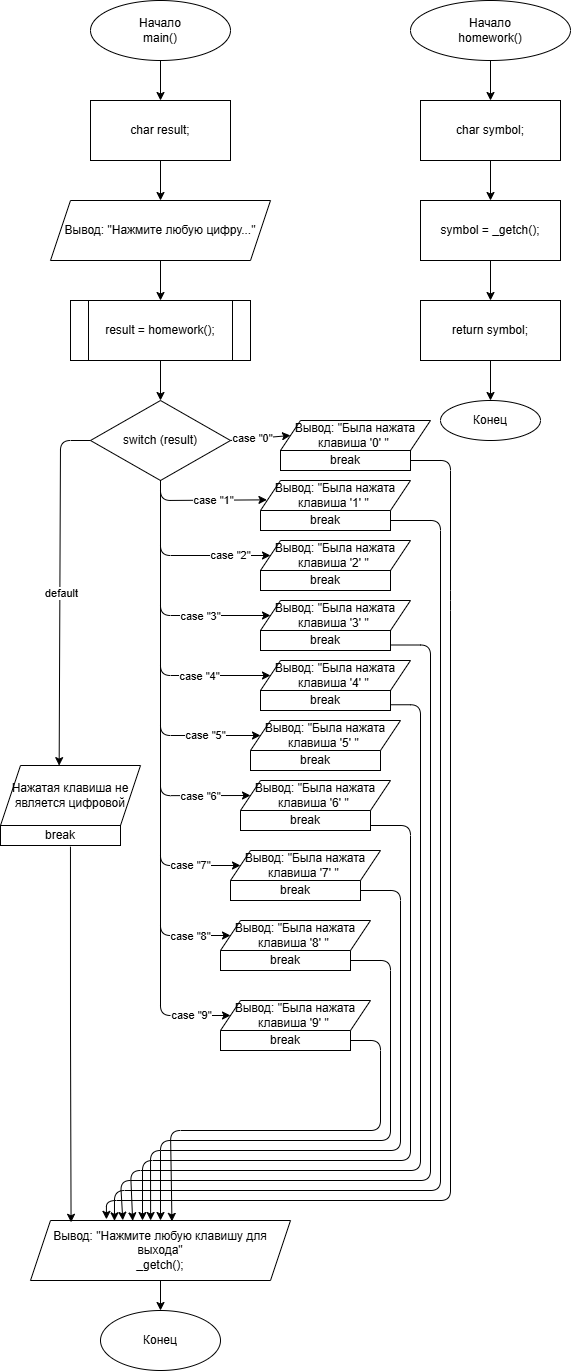

The diagram above was exported from draw.io. Its source (the exported page's mxGraphModel, read from the mxfile embedded in the PNG):
<mxGraphModel dx="1776" dy="922" grid="1" gridSize="10" guides="1" tooltips="1" connect="1" arrows="1" fold="1" page="1" pageScale="1" pageWidth="827" pageHeight="1169" math="0" shadow="0">
  <root>
    <mxCell id="0" />
    <mxCell id="1" parent="0" />
    <mxCell id="m1" parent="1" style="ellipse;whiteSpace=wrap;html=1;" value="Начало&lt;div&gt;main()&lt;/div&gt;" vertex="1">
      <mxGeometry height="60" width="140" x="160" y="40" as="geometry" />
    </mxCell>
    <mxCell id="m2" parent="1" style="rounded=0;whiteSpace=wrap;html=1;" value="char result;" vertex="1">
      <mxGeometry height="60" width="140" x="160" y="140" as="geometry" />
    </mxCell>
    <mxCell id="m3" parent="1" style="shape=parallelogram;perimeter=parallelogramPerimeter;whiteSpace=wrap;html=1;fixedSize=1;" value="Вывод: &amp;quot;Нажмите любую цифру...&amp;quot;" vertex="1">
      <mxGeometry height="60" width="220" x="120" y="240" as="geometry" />
    </mxCell>
    <mxCell id="m4" parent="1" style="shape=process;whiteSpace=wrap;html=1;backgroundBorder=1;" value="result = homework();" vertex="1">
      <mxGeometry height="60" width="180" x="140" y="340" as="geometry" />
    </mxCell>
    <mxCell id="m5" parent="1" style="rhombus;whiteSpace=wrap;html=1;" value="switch (result)" vertex="1">
      <mxGeometry height="80" width="140" x="160" y="440" as="geometry" />
    </mxCell>
    <mxCell id="m6" parent="1" style="shape=parallelogram;perimeter=parallelogramPerimeter;whiteSpace=wrap;html=1;fixedSize=1;" value="Нажатая клавиша не является цифровой" vertex="1">
      <mxGeometry height="60" width="140" x="70" y="805" as="geometry" />
    </mxCell>
    <mxCell id="m7" parent="1" style="shape=parallelogram;perimeter=parallelogramPerimeter;whiteSpace=wrap;html=1;fixedSize=1;" value="Вывод: &amp;quot;Нажмите любую клавишу для выхода&amp;quot;&lt;br&gt;_getch();" vertex="1">
      <mxGeometry height="60" width="260" x="100" y="1260" as="geometry" />
    </mxCell>
    <mxCell id="m8" parent="1" style="ellipse;whiteSpace=wrap;html=1;" value="Конец" vertex="1">
      <mxGeometry height="60" width="120" x="170" y="1350" as="geometry" />
    </mxCell>
    <mxCell id="me1" edge="1" parent="1" source="m1" target="m2">
      <mxGeometry relative="1" as="geometry" />
    </mxCell>
    <mxCell id="me2" edge="1" parent="1" source="m2" target="m3">
      <mxGeometry relative="1" as="geometry" />
    </mxCell>
    <mxCell id="me3" edge="1" parent="1" source="m3" target="m4">
      <mxGeometry relative="1" as="geometry" />
    </mxCell>
    <mxCell id="me4" edge="1" parent="1" source="m4" target="m5">
      <mxGeometry relative="1" as="geometry" />
    </mxCell>
    <mxCell id="me5" edge="1" parent="1" source="m5" style="entryX=0;entryY=0.5;entryDx=0;entryDy=0;" target="3djmmj5qF979d5L63E22-2">
      <mxGeometry relative="1" as="geometry">
        <Array as="points">
          <mxPoint x="300" y="480" />
        </Array>
      </mxGeometry>
    </mxCell>
    <mxCell id="3djmmj5qF979d5L63E22-6" connectable="0" parent="me5" style="edgeLabel;html=1;align=center;verticalAlign=middle;resizable=0;points=[];inheritText=1;" value="case &quot;0&quot;" vertex="1">
      <mxGeometry relative="1" x="-0.25" y="1" as="geometry">
        <mxPoint x="-1" as="offset" />
      </mxGeometry>
    </mxCell>
    <mxCell id="me6" edge="1" parent="1" source="m5" style="exitX=0;exitY=0.5;exitDx=0;exitDy=0;entryX=0.419;entryY=0.002;entryDx=0;entryDy=0;entryPerimeter=0;" target="m6">
      <mxGeometry relative="1" x="0.5234" as="geometry">
        <Array as="points">
          <mxPoint x="130" y="480" />
        </Array>
        <mxPoint x="99.995" y="920" as="sourcePoint" />
        <mxPoint x="120" y="800" as="targetPoint" />
      </mxGeometry>
    </mxCell>
    <mxCell id="3djmmj5qF979d5L63E22-55" connectable="0" parent="me6" style="edgeLabel;html=1;align=center;verticalAlign=middle;resizable=0;points=[];inheritText=1;" value="default" vertex="1">
      <mxGeometry relative="1" x="0.0259" y="1" as="geometry">
        <mxPoint as="offset" />
      </mxGeometry>
    </mxCell>
    <mxCell id="me7" edge="1" parent="1" source="m7" target="m8">
      <mxGeometry relative="1" as="geometry" />
    </mxCell>
    <mxCell id="h1" parent="1" style="ellipse;whiteSpace=wrap;html=1;" value="Начало&lt;div&gt;homework()&lt;/div&gt;" vertex="1">
      <mxGeometry height="60" width="160" x="480" y="40" as="geometry" />
    </mxCell>
    <mxCell id="h2" parent="1" style="rounded=0;whiteSpace=wrap;html=1;" value="char symbol;" vertex="1">
      <mxGeometry height="60" width="140" x="490" y="140" as="geometry" />
    </mxCell>
    <mxCell id="h3" parent="1" style="rounded=0;whiteSpace=wrap;html=1;" value="symbol = _getch();" vertex="1">
      <mxGeometry height="60" width="140" x="490" y="240" as="geometry" />
    </mxCell>
    <mxCell id="h4" parent="1" style="rounded=0;whiteSpace=wrap;html=1;" value="return symbol;" vertex="1">
      <mxGeometry height="60" width="140" x="490" y="340" as="geometry" />
    </mxCell>
    <mxCell id="h5" parent="1" style="ellipse;whiteSpace=wrap;html=1;" value="Конец" vertex="1">
      <mxGeometry height="40" width="100" x="510" y="440" as="geometry" />
    </mxCell>
    <mxCell id="he1" edge="1" parent="1" source="h1" target="h2">
      <mxGeometry relative="1" as="geometry" />
    </mxCell>
    <mxCell id="he2" edge="1" parent="1" source="h2" target="h3">
      <mxGeometry relative="1" as="geometry" />
    </mxCell>
    <mxCell id="he3" edge="1" parent="1" source="h3" target="h4">
      <mxGeometry relative="1" as="geometry" />
    </mxCell>
    <mxCell id="he4" edge="1" parent="1" source="h4" target="h5">
      <mxGeometry relative="1" as="geometry" />
    </mxCell>
    <mxCell id="3djmmj5qF979d5L63E22-2" parent="1" style="shape=parallelogram;perimeter=parallelogramPerimeter;whiteSpace=wrap;html=1;fixedSize=1;" value="Вывод: &quot;Была нажата клавиша '0' &quot;&amp;nbsp;" vertex="1">
      <mxGeometry height="30" width="150" x="350" y="460" as="geometry" />
    </mxCell>
    <mxCell id="3djmmj5qF979d5L63E22-3" parent="1" style="html=1;whiteSpace=wrap;" value="break" vertex="1">
      <mxGeometry height="20" width="130" x="330" y="550" as="geometry" />
    </mxCell>
    <mxCell id="3djmmj5qF979d5L63E22-4" parent="1" style="html=1;whiteSpace=wrap;" value="break" vertex="1">
      <mxGeometry height="20" width="130" x="350" y="490" as="geometry" />
    </mxCell>
    <mxCell id="3djmmj5qF979d5L63E22-5" edge="1" parent="1" source="3djmmj5qF979d5L63E22-4" style="exitX=1;exitY=0.5;exitDx=0;exitDy=0;entryX=0.292;entryY=-0.019;entryDx=0;entryDy=0;entryPerimeter=0;" target="m7">
      <mxGeometry relative="1" x="-0.2563" as="geometry">
        <Array as="points">
          <mxPoint x="520" y="500" />
          <mxPoint x="520" y="640" />
          <mxPoint x="520" y="1240" />
          <mxPoint x="175.92" y="1240" />
        </Array>
        <mxPoint x="500" y="510" as="sourcePoint" />
        <mxPoint x="500" y="560" as="targetPoint" />
      </mxGeometry>
    </mxCell>
    <mxCell id="3djmmj5qF979d5L63E22-7" edge="1" parent="1" style="entryX=0.043;entryY=0.645;entryDx=0;entryDy=0;entryPerimeter=0;" target="3djmmj5qF979d5L63E22-8">
      <mxGeometry relative="1" x="0.1429" as="geometry">
        <Array as="points">
          <mxPoint x="230" y="540" />
        </Array>
        <mxPoint x="230" y="520" as="sourcePoint" />
        <mxPoint x="340" y="550" as="targetPoint" />
      </mxGeometry>
    </mxCell>
    <mxCell id="3djmmj5qF979d5L63E22-9" connectable="0" parent="3djmmj5qF979d5L63E22-7" style="edgeLabel;html=1;align=center;verticalAlign=middle;resizable=0;points=[];inheritText=1;" value="case &quot;1&quot;" vertex="1">
      <mxGeometry relative="1" x="0.1619" as="geometry">
        <mxPoint as="offset" />
      </mxGeometry>
    </mxCell>
    <mxCell id="3djmmj5qF979d5L63E22-8" parent="1" style="shape=parallelogram;perimeter=parallelogramPerimeter;whiteSpace=wrap;html=1;fixedSize=1;" value="Вывод: &quot;Была нажата клавиша '1' &quot;&amp;nbsp;" vertex="1">
      <mxGeometry height="30" width="150" x="330" y="520" as="geometry" />
    </mxCell>
    <mxCell id="3djmmj5qF979d5L63E22-10" edge="1" parent="1" style="exitX=1;exitY=0.5;exitDx=0;exitDy=0;entryX=0.323;entryY=0.006;entryDx=0;entryDy=0;entryPerimeter=0;" target="m7">
      <mxGeometry relative="1" x="0.1241" as="geometry">
        <Array as="points">
          <mxPoint x="510" y="560" />
          <mxPoint x="510" y="1230" />
          <mxPoint x="183.98" y="1230" />
        </Array>
        <mxPoint x="460" y="560" as="sourcePoint" />
        <mxPoint x="240.00000000000003" y="935" as="targetPoint" />
      </mxGeometry>
    </mxCell>
    <mxCell id="3djmmj5qF979d5L63E22-11" parent="1" style="shape=parallelogram;perimeter=parallelogramPerimeter;whiteSpace=wrap;html=1;fixedSize=1;" value="Вывод: &quot;Была нажата клавиша '2' &quot;&amp;nbsp;" vertex="1">
      <mxGeometry height="30" width="150" x="330" y="580" as="geometry" />
    </mxCell>
    <mxCell id="3djmmj5qF979d5L63E22-12" parent="1" style="html=1;whiteSpace=wrap;" value="break" vertex="1">
      <mxGeometry height="20" width="130" x="330" y="610" as="geometry" />
    </mxCell>
    <mxCell id="3djmmj5qF979d5L63E22-13" edge="1" parent="1" source="m5" style="exitX=0.5;exitY=1;exitDx=0;exitDy=0;entryX=0;entryY=0.5;entryDx=0;entryDy=0;" target="3djmmj5qF979d5L63E22-11">
      <mxGeometry relative="1" x="0.5452" as="geometry">
        <Array as="points">
          <mxPoint x="230" y="595" />
        </Array>
        <mxPoint x="260" y="630" as="sourcePoint" />
        <mxPoint x="370" y="660" as="targetPoint" />
      </mxGeometry>
    </mxCell>
    <mxCell id="3djmmj5qF979d5L63E22-14" connectable="0" parent="3djmmj5qF979d5L63E22-13" style="edgeLabel;html=1;align=center;verticalAlign=middle;resizable=0;points=[];inheritText=1;" value="case &quot;2&quot;" vertex="1">
      <mxGeometry relative="1" x="0.5534" as="geometry">
        <mxPoint as="offset" />
      </mxGeometry>
    </mxCell>
    <mxCell id="3djmmj5qF979d5L63E22-15" parent="1" style="shape=parallelogram;perimeter=parallelogramPerimeter;whiteSpace=wrap;html=1;fixedSize=1;" value="Вывод: &quot;Была нажата клавиша '3' &quot;&amp;nbsp;" vertex="1">
      <mxGeometry height="30" width="150" x="330" y="640" as="geometry" />
    </mxCell>
    <mxCell id="3djmmj5qF979d5L63E22-16" parent="1" style="html=1;whiteSpace=wrap;" value="break" vertex="1">
      <mxGeometry height="20" width="130" x="330" y="670" as="geometry" />
    </mxCell>
    <mxCell id="3djmmj5qF979d5L63E22-17" edge="1" parent="1" source="m5" style="exitX=0.5;exitY=1;exitDx=0;exitDy=0;entryX=0;entryY=0.5;entryDx=0;entryDy=0;" target="3djmmj5qF979d5L63E22-15">
      <mxGeometry relative="1" x="0.7068" as="geometry">
        <Array as="points">
          <mxPoint x="230" y="655" />
        </Array>
        <mxPoint x="230" y="630" as="sourcePoint" />
        <mxPoint x="340" y="705" as="targetPoint" />
      </mxGeometry>
    </mxCell>
    <mxCell id="3djmmj5qF979d5L63E22-21" connectable="0" parent="3djmmj5qF979d5L63E22-17" style="edgeLabel;html=1;align=center;verticalAlign=middle;resizable=0;points=[];inheritText=1;" value="case &quot;3&quot;" vertex="1">
      <mxGeometry relative="1" x="0.4247" y="-1" as="geometry">
        <mxPoint as="offset" />
      </mxGeometry>
    </mxCell>
    <mxCell id="3djmmj5qF979d5L63E22-19" edge="1" parent="1" style="exitX=1;exitY=0.5;exitDx=0;exitDy=0;entryX=0.355;entryY=-0.003;entryDx=0;entryDy=0;entryPerimeter=0;" target="m7">
      <mxGeometry relative="1" x="0.0806" as="geometry">
        <Array as="points">
          <mxPoint x="500" y="684.5" />
          <mxPoint x="500" y="1220" />
          <mxPoint x="190" y="1220" />
        </Array>
        <mxPoint x="460" y="684.5" as="sourcePoint" />
        <mxPoint x="224.01999999999987" y="1000" as="targetPoint" />
      </mxGeometry>
    </mxCell>
    <mxCell id="3djmmj5qF979d5L63E22-22" edge="1" parent="1" source="m5" style="exitX=0.5;exitY=1;exitDx=0;exitDy=0;entryX=0;entryY=0.5;entryDx=0;entryDy=0;" target="3djmmj5qF979d5L63E22-26">
      <mxGeometry relative="1" x="0.7785" as="geometry">
        <Array as="points">
          <mxPoint x="230" y="715" />
        </Array>
        <mxPoint x="240" y="760" as="sourcePoint" />
        <mxPoint x="350" y="835" as="targetPoint" />
      </mxGeometry>
    </mxCell>
    <mxCell id="3djmmj5qF979d5L63E22-28" connectable="0" parent="3djmmj5qF979d5L63E22-22" style="edgeLabel;html=1;align=center;verticalAlign=middle;resizable=0;points=[];inheritText=1;" value="case &quot;4&quot;" vertex="1">
      <mxGeometry relative="1" x="0.5279" as="geometry">
        <mxPoint as="offset" />
      </mxGeometry>
    </mxCell>
    <mxCell id="3djmmj5qF979d5L63E22-24" edge="1" parent="1" style="exitX=1;exitY=0.5;exitDx=0;exitDy=0;entryX=0.393;entryY=0.006;entryDx=0;entryDy=0;entryPerimeter=0;" target="m7">
      <mxGeometry relative="1" x="0.727" as="geometry">
        <Array as="points">
          <mxPoint x="490" y="744.26" />
          <mxPoint x="490" y="1210" />
          <mxPoint x="200" y="1210" />
        </Array>
        <mxPoint x="460" y="744.26" as="sourcePoint" />
        <mxPoint x="260.67999999999995" y="1000" as="targetPoint" />
      </mxGeometry>
    </mxCell>
    <mxCell id="3djmmj5qF979d5L63E22-26" parent="1" style="shape=parallelogram;perimeter=parallelogramPerimeter;whiteSpace=wrap;html=1;fixedSize=1;" value="Вывод: &quot;Была нажата клавиша '4' &quot;&amp;nbsp;" vertex="1">
      <mxGeometry height="30" width="150" x="330" y="700" as="geometry" />
    </mxCell>
    <mxCell id="3djmmj5qF979d5L63E22-27" parent="1" style="html=1;whiteSpace=wrap;" value="break" vertex="1">
      <mxGeometry height="20" width="130" x="330" y="730" as="geometry" />
    </mxCell>
    <mxCell id="3djmmj5qF979d5L63E22-29" parent="1" style="html=1;whiteSpace=wrap;" value="break" vertex="1">
      <mxGeometry height="20" width="130" x="310" y="850" as="geometry" />
    </mxCell>
    <mxCell id="3djmmj5qF979d5L63E22-30" parent="1" style="html=1;whiteSpace=wrap;" value="break" vertex="1">
      <mxGeometry height="20" width="130" x="300" y="920" as="geometry" />
    </mxCell>
    <mxCell id="3djmmj5qF979d5L63E22-31" parent="1" style="html=1;whiteSpace=wrap;" value="break" vertex="1">
      <mxGeometry height="20" width="130" x="320" y="790" as="geometry" />
    </mxCell>
    <mxCell id="3djmmj5qF979d5L63E22-32" parent="1" style="html=1;whiteSpace=wrap;" value="break" vertex="1">
      <mxGeometry height="20" width="130" x="290" y="990" as="geometry" />
    </mxCell>
    <mxCell id="3djmmj5qF979d5L63E22-33" parent="1" style="html=1;whiteSpace=wrap;" value="break" vertex="1">
      <mxGeometry height="20" width="130" x="290" y="1070" as="geometry" />
    </mxCell>
    <mxCell id="3djmmj5qF979d5L63E22-34" parent="1" style="shape=parallelogram;perimeter=parallelogramPerimeter;whiteSpace=wrap;html=1;fixedSize=1;" value="Вывод: &quot;Была нажата клавиша '5' &quot;&amp;nbsp;" vertex="1">
      <mxGeometry height="30" width="150" x="320" y="760" as="geometry" />
    </mxCell>
    <mxCell id="3djmmj5qF979d5L63E22-35" parent="1" style="shape=parallelogram;perimeter=parallelogramPerimeter;whiteSpace=wrap;html=1;fixedSize=1;" value="Вывод: &quot;Была нажата клавиша '6' &quot;&amp;nbsp;" vertex="1">
      <mxGeometry height="30" width="150" x="310" y="820" as="geometry" />
    </mxCell>
    <mxCell id="3djmmj5qF979d5L63E22-36" parent="1" style="shape=parallelogram;perimeter=parallelogramPerimeter;whiteSpace=wrap;html=1;fixedSize=1;" value="Вывод: &quot;Была нажата клавиша '7' &quot;&amp;nbsp;" vertex="1">
      <mxGeometry height="30" width="150" x="300" y="890" as="geometry" />
    </mxCell>
    <mxCell id="3djmmj5qF979d5L63E22-37" parent="1" style="shape=parallelogram;perimeter=parallelogramPerimeter;whiteSpace=wrap;html=1;fixedSize=1;" value="Вывод: &quot;Была нажата клавиша '8' &quot;&amp;nbsp;" vertex="1">
      <mxGeometry height="30" width="150" x="290" y="960" as="geometry" />
    </mxCell>
    <mxCell id="3djmmj5qF979d5L63E22-38" parent="1" style="shape=parallelogram;perimeter=parallelogramPerimeter;whiteSpace=wrap;html=1;fixedSize=1;" value="Вывод: &quot;Была нажата клавиша '9' &quot;&amp;nbsp;" vertex="1">
      <mxGeometry height="30" width="150" x="290" y="1040" as="geometry" />
    </mxCell>
    <mxCell id="3djmmj5qF979d5L63E22-39" edge="1" parent="1" source="m5" style="exitX=0.5;exitY=1;exitDx=0;exitDy=0;entryX=0;entryY=0.5;entryDx=0;entryDy=0;">
      <mxGeometry relative="1" x="0.8873" as="geometry">
        <Array as="points">
          <mxPoint x="230" y="1055" />
        </Array>
        <mxPoint x="190" y="860" as="sourcePoint" />
        <mxPoint x="300" y="1055" as="targetPoint" />
      </mxGeometry>
    </mxCell>
    <mxCell id="3djmmj5qF979d5L63E22-40" connectable="0" parent="3djmmj5qF979d5L63E22-39" style="edgeLabel;html=1;align=center;verticalAlign=middle;resizable=0;points=[];inheritText=1;" value="case &quot;9&quot;" vertex="1">
      <mxGeometry relative="1" x="0.7773" as="geometry">
        <mxPoint x="28" as="offset" />
      </mxGeometry>
    </mxCell>
    <mxCell id="3djmmj5qF979d5L63E22-41" edge="1" parent="1" source="m5" style="exitX=0.5;exitY=1;exitDx=0;exitDy=0;entryX=0;entryY=0.5;entryDx=0;entryDy=0;">
      <mxGeometry relative="1" x="0.853" as="geometry">
        <Array as="points">
          <mxPoint x="230" y="905" />
        </Array>
        <mxPoint x="200" y="710" as="sourcePoint" />
        <mxPoint x="310" y="905" as="targetPoint" />
      </mxGeometry>
    </mxCell>
    <mxCell id="3djmmj5qF979d5L63E22-42" connectable="0" parent="3djmmj5qF979d5L63E22-41" style="edgeLabel;html=1;align=center;verticalAlign=middle;resizable=0;points=[];inheritText=1;" value="case &quot;7&quot;" vertex="1">
      <mxGeometry relative="1" x="0.6896" as="geometry">
        <mxPoint x="22" as="offset" />
      </mxGeometry>
    </mxCell>
    <mxCell id="3djmmj5qF979d5L63E22-43" edge="1" parent="1" source="m5" style="exitX=0.5;exitY=1;exitDx=0;exitDy=0;entryX=0;entryY=0.5;entryDx=0;entryDy=0;" target="3djmmj5qF979d5L63E22-35">
      <mxGeometry relative="1" x="0.8018" as="geometry">
        <Array as="points">
          <mxPoint x="230" y="835.15" />
        </Array>
        <mxPoint x="223.55" y="520" as="sourcePoint" />
        <mxPoint x="310.00000000000006" y="835.1500000000001" as="targetPoint" />
      </mxGeometry>
    </mxCell>
    <mxCell id="3djmmj5qF979d5L63E22-44" connectable="0" parent="3djmmj5qF979d5L63E22-43" style="edgeLabel;html=1;align=center;verticalAlign=middle;resizable=0;points=[];inheritText=1;" value="case &quot;6&quot;" vertex="1">
      <mxGeometry relative="1" x="0.6389" as="geometry">
        <mxPoint x="23" as="offset" />
      </mxGeometry>
    </mxCell>
    <mxCell id="3djmmj5qF979d5L63E22-45" edge="1" parent="1" source="m5" style="exitX=0.5;exitY=1;exitDx=0;exitDy=0;entryX=0;entryY=0.5;entryDx=0;entryDy=0;">
      <mxGeometry relative="1" x="0.8714" as="geometry">
        <Array as="points">
          <mxPoint x="230" y="975" />
        </Array>
        <mxPoint x="190" y="780" as="sourcePoint" />
        <mxPoint x="300" y="975" as="targetPoint" />
      </mxGeometry>
    </mxCell>
    <mxCell id="3djmmj5qF979d5L63E22-46" connectable="0" parent="3djmmj5qF979d5L63E22-45" style="edgeLabel;html=1;align=center;verticalAlign=middle;resizable=0;points=[];inheritText=1;" value="case &quot;8&quot;" vertex="1">
      <mxGeometry relative="1" x="0.7459" as="geometry">
        <mxPoint x="27" as="offset" />
      </mxGeometry>
    </mxCell>
    <mxCell id="3djmmj5qF979d5L63E22-47" edge="1" parent="1" source="m5" style="exitX=0.5;exitY=1;exitDx=0;exitDy=0;entryX=0;entryY=0.5;entryDx=0;entryDy=0;" target="3djmmj5qF979d5L63E22-34">
      <mxGeometry relative="1" x="0.7888" as="geometry">
        <Array as="points">
          <mxPoint x="230" y="775" />
        </Array>
        <mxPoint x="175" y="535" as="sourcePoint" />
        <mxPoint x="285" y="730" as="targetPoint" />
      </mxGeometry>
    </mxCell>
    <mxCell id="3djmmj5qF979d5L63E22-49" connectable="0" parent="3djmmj5qF979d5L63E22-47" style="edgeLabel;html=1;align=center;verticalAlign=middle;resizable=0;points=[];inheritText=1;" value="case &quot;5&quot;" vertex="1">
      <mxGeometry relative="1" x="0.6846" as="geometry">
        <mxPoint as="offset" />
      </mxGeometry>
    </mxCell>
    <mxCell id="3djmmj5qF979d5L63E22-50" edge="1" parent="1" source="3djmmj5qF979d5L63E22-29" style="exitX=1;exitY=0.75;exitDx=0;exitDy=0;entryX=0.393;entryY=0.006;entryDx=0;entryDy=0;entryPerimeter=0;">
      <mxGeometry relative="1" x="0.6805" as="geometry">
        <Array as="points">
          <mxPoint x="480" y="865" />
          <mxPoint x="480" y="1200" />
          <mxPoint x="212" y="1200" />
        </Array>
        <mxPoint x="470" y="744.26" as="sourcePoint" />
        <mxPoint x="212" y="1260" as="targetPoint" />
      </mxGeometry>
    </mxCell>
    <mxCell id="3djmmj5qF979d5L63E22-51" edge="1" parent="1" source="3djmmj5qF979d5L63E22-30" style="exitX=1;exitY=0.5;exitDx=0;exitDy=0;entryX=0.462;entryY=0;entryDx=0;entryDy=0;entryPerimeter=0;" target="m7">
      <mxGeometry relative="1" x="0.6774" as="geometry">
        <Array as="points">
          <mxPoint x="470" y="930" />
          <mxPoint x="470" y="1190" />
          <mxPoint x="220" y="1190" />
        </Array>
        <mxPoint x="430" y="925" as="sourcePoint" />
        <mxPoint x="202" y="1320" as="targetPoint" />
      </mxGeometry>
    </mxCell>
    <mxCell id="3djmmj5qF979d5L63E22-52" edge="1" parent="1" style="exitX=1;exitY=0.5;exitDx=0;exitDy=0;entryX=0.5;entryY=0;entryDx=0;entryDy=0;" target="m7">
      <mxGeometry relative="1" x="0.7017" as="geometry">
        <Array as="points">
          <mxPoint x="460" y="1000" />
          <mxPoint x="460" y="1180" />
          <mxPoint x="230" y="1180" />
        </Array>
        <mxPoint x="420" y="1000" as="sourcePoint" />
        <mxPoint x="220" y="1330" as="targetPoint" />
      </mxGeometry>
    </mxCell>
    <mxCell id="3djmmj5qF979d5L63E22-53" edge="1" parent="1" style="exitX=1;exitY=0.5;exitDx=0;exitDy=0;entryX=0.544;entryY=0.015;entryDx=0;entryDy=0;entryPerimeter=0;" target="m7">
      <mxGeometry relative="1" x="0.6868" as="geometry">
        <Array as="points">
          <mxPoint x="450" y="1080" />
          <mxPoint x="450" y="1170" />
          <mxPoint x="240" y="1170" />
        </Array>
        <mxPoint x="420" y="1080" as="sourcePoint" />
        <mxPoint x="220" y="1410" as="targetPoint" />
      </mxGeometry>
    </mxCell>
    <mxCell id="3djmmj5qF979d5L63E22-54" edge="1" parent="1" source="3djmmj5qF979d5L63E22-56" style="edgeStyle=orthogonalEdgeStyle;rounded=0;orthogonalLoop=1;jettySize=auto;html=1;exitX=0.583;exitY=1.059;exitDx=0;exitDy=0;entryX=0.156;entryY=0.03;entryDx=0;entryDy=0;entryPerimeter=0;defaultLabelBackgroundColor=gap;exitPerimeter=0;" target="m7">
      <mxGeometry relative="1" x="-0.0017" as="geometry" />
    </mxCell>
    <mxCell id="3djmmj5qF979d5L63E22-56" parent="1" style="html=1;whiteSpace=wrap;" value="break" vertex="1">
      <mxGeometry height="20" width="120" x="70" y="865" as="geometry" />
    </mxCell>
  </root>
</mxGraphModel>